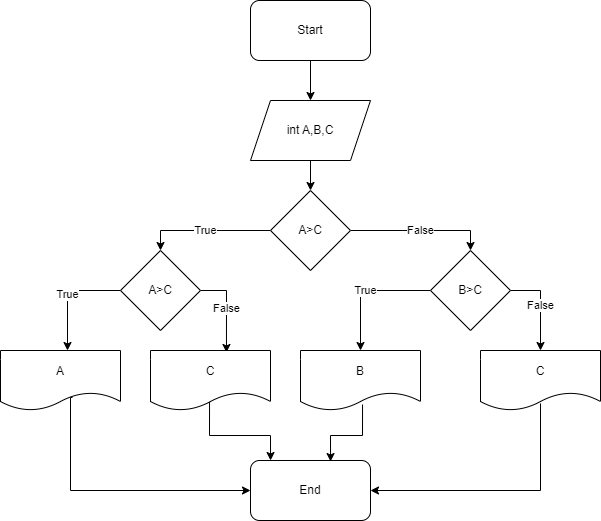

The diagram above was exported from draw.io. Its source (the exported page's mxGraphModel, read from the mxfile embedded in the PNG):
<mxGraphModel dx="1120" dy="427" grid="1" gridSize="10" guides="1" tooltips="1" connect="1" arrows="1" fold="1" page="1" pageScale="1" pageWidth="827" pageHeight="1169" math="0" shadow="0">
  <root>
    <mxCell id="WIyWlLk6GJQsqaUBKTNV-0" />
    <mxCell id="WIyWlLk6GJQsqaUBKTNV-1" parent="WIyWlLk6GJQsqaUBKTNV-0" />
    <mxCell id="ZWet0X30w4dwy-0uhRv0-3" style="edgeStyle=orthogonalEdgeStyle;rounded=0;orthogonalLoop=1;jettySize=auto;html=1;" edge="1" parent="WIyWlLk6GJQsqaUBKTNV-1" source="ZWet0X30w4dwy-0uhRv0-1" target="ZWet0X30w4dwy-0uhRv0-2">
      <mxGeometry relative="1" as="geometry" />
    </mxCell>
    <mxCell id="ZWet0X30w4dwy-0uhRv0-1" value="Start" style="rounded=1;whiteSpace=wrap;html=1;" vertex="1" parent="WIyWlLk6GJQsqaUBKTNV-1">
      <mxGeometry x="340" y="30" width="120" height="60" as="geometry" />
    </mxCell>
    <mxCell id="ZWet0X30w4dwy-0uhRv0-5" style="edgeStyle=orthogonalEdgeStyle;rounded=0;orthogonalLoop=1;jettySize=auto;html=1;entryX=0.5;entryY=0;entryDx=0;entryDy=0;" edge="1" parent="WIyWlLk6GJQsqaUBKTNV-1" source="ZWet0X30w4dwy-0uhRv0-2" target="ZWet0X30w4dwy-0uhRv0-4">
      <mxGeometry relative="1" as="geometry" />
    </mxCell>
    <mxCell id="ZWet0X30w4dwy-0uhRv0-2" value="int A,B,C" style="shape=parallelogram;perimeter=parallelogramPerimeter;whiteSpace=wrap;html=1;fixedSize=1;" vertex="1" parent="WIyWlLk6GJQsqaUBKTNV-1">
      <mxGeometry x="340" y="130" width="120" height="60" as="geometry" />
    </mxCell>
    <mxCell id="ZWet0X30w4dwy-0uhRv0-8" value="False" style="edgeStyle=orthogonalEdgeStyle;rounded=0;orthogonalLoop=1;jettySize=auto;html=1;entryX=0.5;entryY=0;entryDx=0;entryDy=0;" edge="1" parent="WIyWlLk6GJQsqaUBKTNV-1" source="ZWet0X30w4dwy-0uhRv0-4" target="ZWet0X30w4dwy-0uhRv0-6">
      <mxGeometry relative="1" as="geometry" />
    </mxCell>
    <mxCell id="ZWet0X30w4dwy-0uhRv0-10" value="True" style="edgeStyle=orthogonalEdgeStyle;rounded=0;orthogonalLoop=1;jettySize=auto;html=1;entryX=0.5;entryY=0;entryDx=0;entryDy=0;" edge="1" parent="WIyWlLk6GJQsqaUBKTNV-1" source="ZWet0X30w4dwy-0uhRv0-4" target="ZWet0X30w4dwy-0uhRv0-9">
      <mxGeometry relative="1" as="geometry" />
    </mxCell>
    <mxCell id="ZWet0X30w4dwy-0uhRv0-4" value="A&amp;gt;C" style="rhombus;whiteSpace=wrap;html=1;" vertex="1" parent="WIyWlLk6GJQsqaUBKTNV-1">
      <mxGeometry x="360" y="220" width="80" height="80" as="geometry" />
    </mxCell>
    <mxCell id="ZWet0X30w4dwy-0uhRv0-17" value="True" style="edgeStyle=orthogonalEdgeStyle;rounded=0;orthogonalLoop=1;jettySize=auto;html=1;entryX=0.5;entryY=0;entryDx=0;entryDy=0;" edge="1" parent="WIyWlLk6GJQsqaUBKTNV-1" source="ZWet0X30w4dwy-0uhRv0-6" target="ZWet0X30w4dwy-0uhRv0-13">
      <mxGeometry relative="1" as="geometry" />
    </mxCell>
    <mxCell id="ZWet0X30w4dwy-0uhRv0-19" value="False" style="edgeStyle=orthogonalEdgeStyle;rounded=0;orthogonalLoop=1;jettySize=auto;html=1;entryX=0.5;entryY=0;entryDx=0;entryDy=0;" edge="1" parent="WIyWlLk6GJQsqaUBKTNV-1" source="ZWet0X30w4dwy-0uhRv0-6" target="ZWet0X30w4dwy-0uhRv0-14">
      <mxGeometry relative="1" as="geometry">
        <mxPoint x="630" y="370" as="targetPoint" />
        <Array as="points">
          <mxPoint x="630" y="320" />
        </Array>
      </mxGeometry>
    </mxCell>
    <mxCell id="ZWet0X30w4dwy-0uhRv0-6" value="B&amp;gt;C" style="rhombus;whiteSpace=wrap;html=1;" vertex="1" parent="WIyWlLk6GJQsqaUBKTNV-1">
      <mxGeometry x="520" y="280" width="80" height="80" as="geometry" />
    </mxCell>
    <mxCell id="ZWet0X30w4dwy-0uhRv0-15" value="True" style="edgeStyle=orthogonalEdgeStyle;rounded=0;orthogonalLoop=1;jettySize=auto;html=1;" edge="1" parent="WIyWlLk6GJQsqaUBKTNV-1" source="ZWet0X30w4dwy-0uhRv0-9" target="ZWet0X30w4dwy-0uhRv0-11">
      <mxGeometry relative="1" as="geometry">
        <mxPoint x="160" y="370" as="targetPoint" />
        <Array as="points">
          <mxPoint x="157" y="320" />
        </Array>
      </mxGeometry>
    </mxCell>
    <mxCell id="ZWet0X30w4dwy-0uhRv0-16" value="False" style="edgeStyle=orthogonalEdgeStyle;rounded=0;orthogonalLoop=1;jettySize=auto;html=1;entryX=0.633;entryY=0.033;entryDx=0;entryDy=0;entryPerimeter=0;" edge="1" parent="WIyWlLk6GJQsqaUBKTNV-1" source="ZWet0X30w4dwy-0uhRv0-9" target="ZWet0X30w4dwy-0uhRv0-12">
      <mxGeometry relative="1" as="geometry">
        <mxPoint x="310" y="370" as="targetPoint" />
        <Array as="points">
          <mxPoint x="316" y="320" />
        </Array>
      </mxGeometry>
    </mxCell>
    <mxCell id="ZWet0X30w4dwy-0uhRv0-9" value="A&amp;gt;C" style="rhombus;whiteSpace=wrap;html=1;" vertex="1" parent="WIyWlLk6GJQsqaUBKTNV-1">
      <mxGeometry x="210" y="280" width="80" height="80" as="geometry" />
    </mxCell>
    <mxCell id="ZWet0X30w4dwy-0uhRv0-22" style="edgeStyle=orthogonalEdgeStyle;rounded=0;orthogonalLoop=1;jettySize=auto;html=1;entryX=0;entryY=0.5;entryDx=0;entryDy=0;exitX=0.6;exitY=0.783;exitDx=0;exitDy=0;exitPerimeter=0;" edge="1" parent="WIyWlLk6GJQsqaUBKTNV-1" source="ZWet0X30w4dwy-0uhRv0-11" target="ZWet0X30w4dwy-0uhRv0-21">
      <mxGeometry relative="1" as="geometry">
        <Array as="points">
          <mxPoint x="160" y="427" />
          <mxPoint x="160" y="520" />
        </Array>
      </mxGeometry>
    </mxCell>
    <mxCell id="ZWet0X30w4dwy-0uhRv0-11" value="A" style="shape=document;whiteSpace=wrap;html=1;boundedLbl=1;" vertex="1" parent="WIyWlLk6GJQsqaUBKTNV-1">
      <mxGeometry x="90" y="380" width="120" height="60" as="geometry" />
    </mxCell>
    <mxCell id="ZWet0X30w4dwy-0uhRv0-23" style="edgeStyle=orthogonalEdgeStyle;rounded=0;orthogonalLoop=1;jettySize=auto;html=1;entryX=0.167;entryY=0;entryDx=0;entryDy=0;entryPerimeter=0;exitX=0.492;exitY=0.85;exitDx=0;exitDy=0;exitPerimeter=0;" edge="1" parent="WIyWlLk6GJQsqaUBKTNV-1" source="ZWet0X30w4dwy-0uhRv0-12" target="ZWet0X30w4dwy-0uhRv0-21">
      <mxGeometry relative="1" as="geometry" />
    </mxCell>
    <mxCell id="ZWet0X30w4dwy-0uhRv0-12" value="C" style="shape=document;whiteSpace=wrap;html=1;boundedLbl=1;" vertex="1" parent="WIyWlLk6GJQsqaUBKTNV-1">
      <mxGeometry x="240" y="380" width="120" height="60" as="geometry" />
    </mxCell>
    <mxCell id="ZWet0X30w4dwy-0uhRv0-24" style="edgeStyle=orthogonalEdgeStyle;rounded=0;orthogonalLoop=1;jettySize=auto;html=1;entryX=0.667;entryY=0.017;entryDx=0;entryDy=0;entryPerimeter=0;exitX=0.517;exitY=0.9;exitDx=0;exitDy=0;exitPerimeter=0;" edge="1" parent="WIyWlLk6GJQsqaUBKTNV-1" source="ZWet0X30w4dwy-0uhRv0-13" target="ZWet0X30w4dwy-0uhRv0-21">
      <mxGeometry relative="1" as="geometry" />
    </mxCell>
    <mxCell id="ZWet0X30w4dwy-0uhRv0-13" value="B" style="shape=document;whiteSpace=wrap;html=1;boundedLbl=1;" vertex="1" parent="WIyWlLk6GJQsqaUBKTNV-1">
      <mxGeometry x="390" y="380" width="120" height="60" as="geometry" />
    </mxCell>
    <mxCell id="ZWet0X30w4dwy-0uhRv0-25" style="edgeStyle=orthogonalEdgeStyle;rounded=0;orthogonalLoop=1;jettySize=auto;html=1;entryX=1;entryY=0.5;entryDx=0;entryDy=0;exitX=0.5;exitY=0.883;exitDx=0;exitDy=0;exitPerimeter=0;" edge="1" parent="WIyWlLk6GJQsqaUBKTNV-1" source="ZWet0X30w4dwy-0uhRv0-14" target="ZWet0X30w4dwy-0uhRv0-21">
      <mxGeometry relative="1" as="geometry">
        <Array as="points">
          <mxPoint x="630" y="520" />
        </Array>
      </mxGeometry>
    </mxCell>
    <mxCell id="ZWet0X30w4dwy-0uhRv0-14" value="C" style="shape=document;whiteSpace=wrap;html=1;boundedLbl=1;" vertex="1" parent="WIyWlLk6GJQsqaUBKTNV-1">
      <mxGeometry x="570" y="380" width="120" height="60" as="geometry" />
    </mxCell>
    <mxCell id="ZWet0X30w4dwy-0uhRv0-21" value="End" style="rounded=1;whiteSpace=wrap;html=1;" vertex="1" parent="WIyWlLk6GJQsqaUBKTNV-1">
      <mxGeometry x="340" y="490" width="120" height="60" as="geometry" />
    </mxCell>
  </root>
</mxGraphModel>